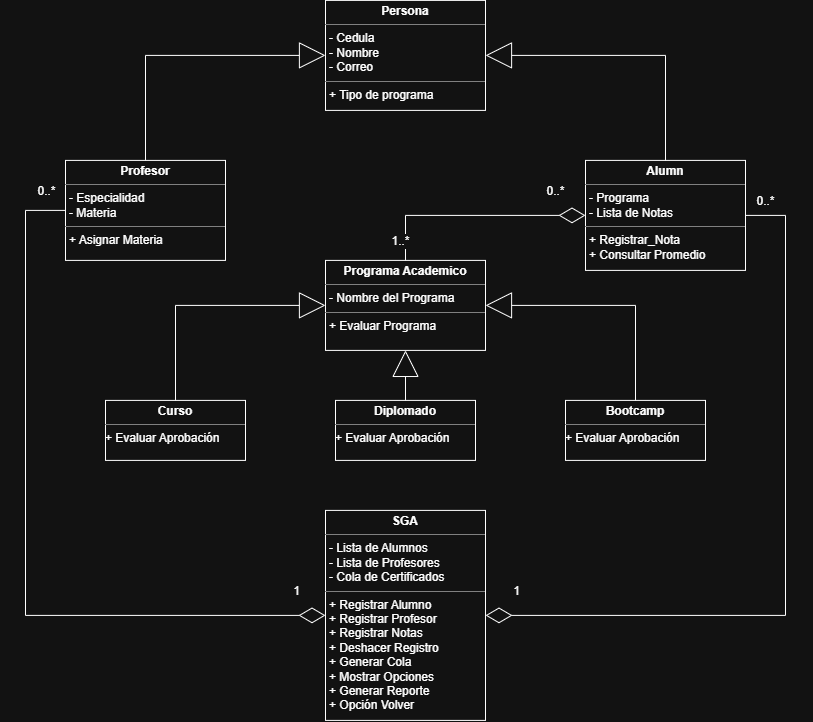

The diagram above was exported from draw.io. Its source (the exported page's mxGraphModel, read from the mxfile embedded in the PNG):
<mxGraphModel dx="1217" dy="669" grid="1" gridSize="10" guides="1" tooltips="1" connect="1" arrows="1" fold="1" page="1" pageScale="1" pageWidth="827" pageHeight="1169" math="0" shadow="0">
  <root>
    <mxCell id="0" />
    <mxCell id="1" parent="0" />
    <mxCell id="QoWkhXkXRNJVl9HUXZbM-15" parent="1" style="verticalAlign=top;align=left;overflow=fill;html=1;whiteSpace=wrap;" value="&lt;p style=&quot;margin:0px;margin-top:4px;text-align:center;&quot;&gt;&lt;b&gt;Persona&lt;/b&gt;&lt;/p&gt;&lt;hr size=&quot;1&quot; style=&quot;border-style:solid;&quot;&gt;&lt;p style=&quot;margin:0px;margin-left:4px;&quot;&gt;- Cedula&lt;/p&gt;&lt;p style=&quot;margin:0px;margin-left:4px;&quot;&gt;- Nombre&lt;/p&gt;&lt;p style=&quot;margin:0px;margin-left:4px;&quot;&gt;- Correo&lt;/p&gt;&lt;hr size=&quot;1&quot; style=&quot;border-style:solid;&quot;&gt;&lt;p style=&quot;margin:0px;margin-left:4px;&quot;&gt;+ Tipo de programa&lt;/p&gt;" vertex="1">
      <mxGeometry height="110" width="160" x="340" y="40" as="geometry" />
    </mxCell>
    <mxCell id="QoWkhXkXRNJVl9HUXZbM-16" parent="1" style="verticalAlign=top;align=left;overflow=fill;html=1;whiteSpace=wrap;" value="&lt;p style=&quot;margin:0px;margin-top:4px;text-align:center;&quot;&gt;&lt;b&gt;Profesor&lt;/b&gt;&lt;/p&gt;&lt;hr size=&quot;1&quot; style=&quot;border-style:solid;&quot;&gt;&lt;p style=&quot;margin:0px;margin-left:4px;&quot;&gt;- Especialidad&lt;/p&gt;&lt;p style=&quot;margin:0px;margin-left:4px;&quot;&gt;- Materia&lt;/p&gt;&lt;hr size=&quot;1&quot; style=&quot;border-style:solid;&quot;&gt;&lt;p style=&quot;margin:0px;margin-left:4px;&quot;&gt;+ Asignar Materia&lt;/p&gt;" vertex="1">
      <mxGeometry height="100" width="160" x="80" y="200" as="geometry" />
    </mxCell>
    <mxCell id="QoWkhXkXRNJVl9HUXZbM-17" parent="1" style="verticalAlign=top;align=left;overflow=fill;html=1;whiteSpace=wrap;movable=1;resizable=1;rotatable=1;deletable=1;editable=1;locked=0;connectable=1;" value="&lt;p style=&quot;margin:0px;margin-top:4px;text-align:center;&quot;&gt;&lt;b&gt;Alumn&lt;/b&gt;&lt;/p&gt;&lt;hr size=&quot;1&quot; style=&quot;border-style:solid;&quot;&gt;&lt;p style=&quot;margin:0px;margin-left:4px;&quot;&gt;- Programa&lt;/p&gt;&lt;p style=&quot;margin:0px;margin-left:4px;&quot;&gt;- Lista de Notas&lt;/p&gt;&lt;hr size=&quot;1&quot; style=&quot;border-style:solid;&quot;&gt;&lt;p style=&quot;margin:0px;margin-left:4px;&quot;&gt;+ Registrar_Nota&lt;/p&gt;&lt;p style=&quot;margin:0px;margin-left:4px;&quot;&gt;+ Consultar Promedio&lt;/p&gt;&lt;p style=&quot;margin:0px;margin-left:4px;&quot;&gt;&lt;br&gt;&lt;/p&gt;" vertex="1">
      <mxGeometry height="110" width="160" x="600" y="200" as="geometry" />
    </mxCell>
    <mxCell id="QoWkhXkXRNJVl9HUXZbM-23" parent="1" style="verticalAlign=top;align=left;overflow=fill;html=1;whiteSpace=wrap;" value="&lt;p style=&quot;margin:0px;margin-top:4px;text-align:center;&quot;&gt;&lt;b&gt;SGA&lt;/b&gt;&lt;/p&gt;&lt;hr size=&quot;1&quot; style=&quot;border-style:solid;&quot;&gt;&lt;p style=&quot;margin:0px;margin-left:4px;&quot;&gt;- Lista de Alumnos&lt;/p&gt;&lt;p style=&quot;margin:0px;margin-left:4px;&quot;&gt;- Lista de Profesores&lt;/p&gt;&lt;p style=&quot;margin:0px;margin-left:4px;&quot;&gt;- Cola de Certificados&lt;/p&gt;&lt;hr size=&quot;1&quot; style=&quot;border-style:solid;&quot;&gt;&lt;p style=&quot;margin:0px;margin-left:4px;&quot;&gt;+ Registrar Alumno&lt;/p&gt;&lt;p style=&quot;margin:0px;margin-left:4px;&quot;&gt;+ Registrar Profesor&lt;/p&gt;&lt;p style=&quot;margin:0px;margin-left:4px;&quot;&gt;+ Registrar Notas&lt;/p&gt;&lt;p style=&quot;margin:0px;margin-left:4px;&quot;&gt;+ Deshacer Registro&lt;/p&gt;&lt;p style=&quot;margin:0px;margin-left:4px;&quot;&gt;+ Generar Cola&lt;/p&gt;&lt;p style=&quot;margin:0px;margin-left:4px;&quot;&gt;+ Mostrar Opciones&lt;/p&gt;&lt;p style=&quot;margin:0px;margin-left:4px;&quot;&gt;+ Generar Reporte&lt;/p&gt;&lt;p style=&quot;margin:0px;margin-left:4px;&quot;&gt;+ Opción Volver&lt;/p&gt;" vertex="1">
      <mxGeometry height="210" width="160" x="340" y="550" as="geometry" />
    </mxCell>
    <mxCell id="fOzP0bO082QWkZ-nT1EL-7" parent="1" style="verticalAlign=top;align=left;overflow=fill;html=1;whiteSpace=wrap;strokeColor=default;fontFamily=Helvetica;fontSize=12;fontColor=default;resizable=1;fillColor=default;" value="&lt;p style=&quot;margin:0px;margin-top:4px;text-align:center;&quot;&gt;&lt;b&gt;Programa Academico&lt;/b&gt;&lt;/p&gt;&lt;hr size=&quot;1&quot; style=&quot;border-style:solid;&quot;&gt;&lt;p style=&quot;margin:0px;margin-left:4px;&quot;&gt;- Nombre del Programa&lt;/p&gt;&lt;hr size=&quot;1&quot; style=&quot;border-style:solid;&quot;&gt;&lt;p style=&quot;margin:0px;margin-left:4px;&quot;&gt;+ Evaluar Programa&lt;/p&gt;" vertex="1">
      <mxGeometry height="90" width="160" x="340" y="300" as="geometry" />
    </mxCell>
    <mxCell id="fOzP0bO082QWkZ-nT1EL-10" parent="1" style="verticalAlign=top;align=left;overflow=fill;html=1;whiteSpace=wrap;strokeColor=default;fontFamily=Helvetica;fontSize=12;fontColor=default;resizable=1;fillColor=default;" value="&lt;p style=&quot;margin:0px;margin-top:4px;text-align:center;&quot;&gt;&lt;b&gt;Curso&lt;/b&gt;&lt;/p&gt;&lt;hr size=&quot;1&quot; style=&quot;border-style:solid;&quot;&gt;&lt;div style=&quot;height:2px;&quot;&gt;+ Evaluar Aprobación&lt;/div&gt;" vertex="1">
      <mxGeometry height="60" width="140" x="120" y="440" as="geometry" />
    </mxCell>
    <mxCell id="fOzP0bO082QWkZ-nT1EL-11" parent="1" style="verticalAlign=top;align=left;overflow=fill;html=1;whiteSpace=wrap;strokeColor=default;fontFamily=Helvetica;fontSize=12;fontColor=default;resizable=1;fillColor=default;" value="&lt;p style=&quot;margin:0px;margin-top:4px;text-align:center;&quot;&gt;&lt;b&gt;Diplomado&lt;/b&gt;&lt;/p&gt;&lt;hr size=&quot;1&quot; style=&quot;border-style:solid;&quot;&gt;&lt;div style=&quot;height:2px;&quot;&gt;+ Evaluar Aprobación&lt;/div&gt;" vertex="1">
      <mxGeometry height="60" width="140" x="350" y="440" as="geometry" />
    </mxCell>
    <mxCell id="fOzP0bO082QWkZ-nT1EL-12" parent="1" style="verticalAlign=top;align=left;overflow=fill;html=1;whiteSpace=wrap;strokeColor=default;fontFamily=Helvetica;fontSize=12;fontColor=default;resizable=1;fillColor=default;" value="&lt;p style=&quot;margin:0px;margin-top:4px;text-align:center;&quot;&gt;&lt;b&gt;Bootcamp&lt;/b&gt;&lt;/p&gt;&lt;hr size=&quot;1&quot; style=&quot;border-style:solid;&quot;&gt;&lt;div style=&quot;height:2px;&quot;&gt;+ Evaluar Aprobación&lt;/div&gt;" vertex="1">
      <mxGeometry height="60" width="140" x="580" y="440" as="geometry" />
    </mxCell>
    <mxCell id="fOzP0bO082QWkZ-nT1EL-25" edge="1" parent="1" source="fOzP0bO082QWkZ-nT1EL-11" style="endArrow=block;endFill=0;endSize=24;html=1;rounded=0;fontFamily=Helvetica;fontSize=12;fontColor=default;resizable=1;exitX=0.5;exitY=0;exitDx=0;exitDy=0;entryX=0.5;entryY=1;entryDx=0;entryDy=0;" target="fOzP0bO082QWkZ-nT1EL-7" value="">
      <mxGeometry relative="1" width="160" as="geometry">
        <mxPoint x="280" y="400" as="sourcePoint" />
        <mxPoint x="440" y="400" as="targetPoint" />
      </mxGeometry>
    </mxCell>
    <mxCell id="fOzP0bO082QWkZ-nT1EL-26" edge="1" parent="1" source="fOzP0bO082QWkZ-nT1EL-10" style="endArrow=block;endFill=0;endSize=24;html=1;rounded=0;fontFamily=Helvetica;fontSize=12;fontColor=default;resizable=1;exitX=0.5;exitY=0;exitDx=0;exitDy=0;entryX=0;entryY=0.5;entryDx=0;entryDy=0;" target="fOzP0bO082QWkZ-nT1EL-7" value="">
      <mxGeometry relative="1" width="160" as="geometry">
        <Array as="points">
          <mxPoint x="190" y="345" />
        </Array>
        <mxPoint x="280" y="400" as="sourcePoint" />
        <mxPoint x="440" y="400" as="targetPoint" />
      </mxGeometry>
    </mxCell>
    <mxCell id="fOzP0bO082QWkZ-nT1EL-28" edge="1" parent="1" source="fOzP0bO082QWkZ-nT1EL-12" style="endArrow=block;endFill=0;endSize=24;html=1;rounded=0;fontFamily=Helvetica;fontSize=12;fontColor=default;resizable=1;exitX=0.5;exitY=0;exitDx=0;exitDy=0;entryX=1;entryY=0.5;entryDx=0;entryDy=0;" target="fOzP0bO082QWkZ-nT1EL-7" value="">
      <mxGeometry relative="1" width="160" as="geometry">
        <Array as="points">
          <mxPoint x="650" y="345" />
        </Array>
        <mxPoint x="280" y="400" as="sourcePoint" />
        <mxPoint x="440" y="400" as="targetPoint" />
      </mxGeometry>
    </mxCell>
    <mxCell id="fOzP0bO082QWkZ-nT1EL-29" edge="1" parent="1" source="QoWkhXkXRNJVl9HUXZbM-16" style="endArrow=block;endFill=0;endSize=24;html=1;rounded=0;fontFamily=Helvetica;fontSize=12;fontColor=default;resizable=1;exitX=0.5;exitY=0;exitDx=0;exitDy=0;entryX=0;entryY=0.5;entryDx=0;entryDy=0;" target="QoWkhXkXRNJVl9HUXZbM-15" value="">
      <mxGeometry relative="1" width="160" as="geometry">
        <Array as="points">
          <mxPoint x="160" y="95" />
        </Array>
        <mxPoint x="280" y="250" as="sourcePoint" />
        <mxPoint x="440" y="250" as="targetPoint" />
      </mxGeometry>
    </mxCell>
    <mxCell id="fOzP0bO082QWkZ-nT1EL-30" edge="1" parent="1" source="fOzP0bO082QWkZ-nT1EL-7" style="endArrow=diamondThin;endFill=0;endSize=24;html=1;rounded=0;fontFamily=Helvetica;fontSize=12;fontColor=default;resizable=1;exitX=0.5;exitY=0;exitDx=0;exitDy=0;entryX=0;entryY=0.5;entryDx=0;entryDy=0;" target="QoWkhXkXRNJVl9HUXZbM-17" value="">
      <mxGeometry relative="1" width="160" as="geometry">
        <Array as="points">
          <mxPoint x="420" y="255" />
        </Array>
        <mxPoint x="280" y="250" as="sourcePoint" />
        <mxPoint x="440" y="250" as="targetPoint" />
      </mxGeometry>
    </mxCell>
    <mxCell id="fOzP0bO082QWkZ-nT1EL-40" connectable="0" parent="fOzP0bO082QWkZ-nT1EL-30" style="edgeLabel;html=1;align=center;verticalAlign=middle;resizable=1;points=[];fontFamily=Helvetica;fontSize=12;fontColor=default;" value="0..*" vertex="1">
      <mxGeometry relative="1" x="0.6992" y="2" as="geometry">
        <mxPoint x="3" y="-23" as="offset" />
      </mxGeometry>
    </mxCell>
    <mxCell id="fOzP0bO082QWkZ-nT1EL-41" connectable="0" parent="fOzP0bO082QWkZ-nT1EL-30" style="edgeLabel;html=1;align=center;verticalAlign=middle;resizable=1;points=[];fontFamily=Helvetica;fontSize=12;fontColor=default;" value="1..*" vertex="1">
      <mxGeometry relative="1" x="-0.8283" as="geometry">
        <mxPoint x="-6" as="offset" />
      </mxGeometry>
    </mxCell>
    <mxCell id="fOzP0bO082QWkZ-nT1EL-31" edge="1" parent="1" source="QoWkhXkXRNJVl9HUXZbM-17" style="endArrow=block;endFill=0;endSize=24;html=1;rounded=0;fontFamily=Helvetica;fontSize=12;fontColor=default;resizable=1;exitX=0.5;exitY=0;exitDx=0;exitDy=0;entryX=1;entryY=0.5;entryDx=0;entryDy=0;" target="QoWkhXkXRNJVl9HUXZbM-15" value="">
      <mxGeometry relative="1" width="160" as="geometry">
        <Array as="points">
          <mxPoint x="680" y="95" />
        </Array>
        <mxPoint x="280" y="250" as="sourcePoint" />
        <mxPoint x="440" y="250" as="targetPoint" />
      </mxGeometry>
    </mxCell>
    <mxCell id="fOzP0bO082QWkZ-nT1EL-32" edge="1" parent="1" source="QoWkhXkXRNJVl9HUXZbM-16" style="endArrow=diamondThin;endFill=0;endSize=24;html=1;rounded=0;fontFamily=Helvetica;fontSize=12;fontColor=default;resizable=1;exitX=0;exitY=0.5;exitDx=0;exitDy=0;entryX=0;entryY=0.5;entryDx=0;entryDy=0;" target="QoWkhXkXRNJVl9HUXZbM-23" value="">
      <mxGeometry relative="1" width="160" as="geometry">
        <Array as="points">
          <mxPoint x="40" y="250" />
          <mxPoint x="40" y="655" />
        </Array>
        <mxPoint x="260" y="420" as="sourcePoint" />
        <mxPoint x="420" y="420" as="targetPoint" />
      </mxGeometry>
    </mxCell>
    <mxCell id="fOzP0bO082QWkZ-nT1EL-38" connectable="0" parent="fOzP0bO082QWkZ-nT1EL-32" style="edgeLabel;html=1;align=center;verticalAlign=middle;resizable=1;points=[];fontFamily=Helvetica;fontSize=12;fontColor=default;" value="1" vertex="1">
      <mxGeometry relative="1" x="0.8894" as="geometry">
        <mxPoint x="11" y="-25" as="offset" />
      </mxGeometry>
    </mxCell>
    <mxCell id="fOzP0bO082QWkZ-nT1EL-39" connectable="0" parent="fOzP0bO082QWkZ-nT1EL-32" style="edgeLabel;html=1;align=center;verticalAlign=middle;resizable=1;points=[];fontFamily=Helvetica;fontSize=12;fontColor=default;" value="0..*" vertex="1">
      <mxGeometry relative="1" x="-0.9374" y="-3" as="geometry">
        <mxPoint x="3" y="-17" as="offset" />
      </mxGeometry>
    </mxCell>
    <mxCell id="fOzP0bO082QWkZ-nT1EL-33" edge="1" parent="1" source="QoWkhXkXRNJVl9HUXZbM-17" style="endArrow=diamondThin;endFill=0;endSize=24;html=1;rounded=0;fontFamily=Helvetica;fontSize=12;fontColor=default;resizable=1;exitX=1;exitY=0.5;exitDx=0;exitDy=0;entryX=1;entryY=0.5;entryDx=0;entryDy=0;" target="QoWkhXkXRNJVl9HUXZbM-23" value="">
      <mxGeometry relative="1" width="160" as="geometry">
        <Array as="points">
          <mxPoint x="800" y="255" />
          <mxPoint x="800" y="655" />
        </Array>
        <mxPoint x="260" y="420" as="sourcePoint" />
        <mxPoint x="420" y="420" as="targetPoint" />
      </mxGeometry>
    </mxCell>
    <mxCell id="fOzP0bO082QWkZ-nT1EL-36" connectable="0" parent="fOzP0bO082QWkZ-nT1EL-33" style="edgeLabel;html=1;align=center;verticalAlign=middle;resizable=1;points=[];fontFamily=Helvetica;fontSize=12;fontColor=default;" value="1" vertex="1">
      <mxGeometry relative="1" x="0.8919" y="-1" as="geometry">
        <mxPoint x="-10" y="-24" as="offset" />
      </mxGeometry>
    </mxCell>
    <mxCell id="fOzP0bO082QWkZ-nT1EL-37" connectable="0" parent="fOzP0bO082QWkZ-nT1EL-33" style="edgeLabel;html=1;align=center;verticalAlign=middle;resizable=1;points=[];fontFamily=Helvetica;fontSize=12;fontColor=default;" value="0..*" vertex="1">
      <mxGeometry relative="1" x="-0.9407" as="geometry">
        <mxPoint x="-2" y="-15" as="offset" />
      </mxGeometry>
    </mxCell>
  </root>
</mxGraphModel>